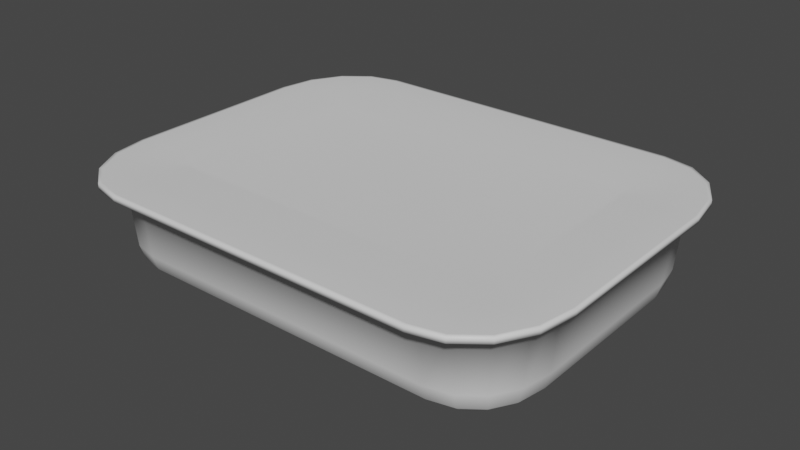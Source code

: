 # Source: Beef_Mince.blend  (saved by Blender 3.3.6; exported with 4.5.12 LTS)
import bpy
from mathutils import Matrix  # noqa: F401  (used for matrix-valued properties, if any)

bpy.ops.wm.read_factory_settings(use_empty=True)
scene = bpy.context.scene
scene.name = 'Scene'

# ---- collections
col_collection = bpy.data.collections.new('Collection'); scene.collection.children.link(col_collection)

# ---- materials (node trees are filled in below, after node groups)
mat_material = bpy.data.materials.new('Material')
mat_material.alpha_threshold = 0.0
mat_material.use_transparent_shadow = False
mat_material.roughness = 0.5
mat_material.line_color = (0.0, 0.0, 0.0, 1.0)

# ---- material node trees
mat_material.use_nodes = True; mat_material.node_tree.nodes.clear()
_N = mat_material.node_tree.nodes; _L = mat_material.node_tree.links
n0 = _N.new('ShaderNodeOutputMaterial'); n0.name = 'Material Output'; n0.location = (300, 300)
n1 = _N.new('ShaderNodeBsdfPrincipled'); n1.name = 'Principled BSDF'; n1.location = (10, 300)
n1.distribution = 'GGX'
n1.subsurface_method = 'RANDOM_WALK_SKIN'
n1.inputs[3].default_value = 1.45
n1.inputs[27].default_value = (0.0, 0.0, 0.0, 1.0)
n1.inputs[28].default_value = 1.0
_L.new(n1.outputs[0], n0.inputs[0])
n0.is_active_output = True

# ---- world
world_world = bpy.data.worlds.new('World'); scene.world = world_world
world_world.use_nodes = True; world_world.node_tree.nodes.clear()
_N = world_world.node_tree.nodes; _L = world_world.node_tree.links
n0 = _N.new('ShaderNodeOutputWorld'); n0.name = 'World Output'; n0.location = (300, 300)
n1 = _N.new('ShaderNodeBackground'); n1.name = 'Background'; n1.location = (10, 300)
n1.inputs[0].default_value = (0.05088, 0.05088, 0.05088, 1.0)
_L.new(n1.outputs[0], n0.inputs[0])
n0.is_active_output = True
world_world.color = (0.05088, 0.05088, 0.05088)
world_world.use_sun_shadow = False
world_world.sun_shadow_jitter_overblur = 0.0

# ---- meshes
me_cube = bpy.data.meshes.new('Cube')
me_cube.from_pydata([(0.9049, 0.4571, 0.2332), (0.8135, 0.5645, 0.2332), (0.894, 0.5214, 0.2332), (0.8837, 0.5396, 0.2332), (0.8682, 0.5517, 0.2332), (0.8631, 0.9273, 0.22), (1.224, 0.5029, 0.22), (1.006, 0.894, 0.22), (1.119, 0.8045, 0.22), (1.195, 0.6705, 0.22), (0.8135, -0.5645, 0.2332), (0.9049, -0.4571, 0.2332), (0.8682, -0.5517, 0.2332), (0.8837, -0.5396, 0.2332), (0.894, -0.5214, 0.2332), (1.224, -0.5029, 0.22), (0.8631, -0.9273, 0.22), (1.195, -0.6705, 0.22), (1.119, -0.8045, 0.22), (1.006, -0.894, 0.22), (-0.8135, 0.5645, 0.2332), (-0.9049, 0.4571, 0.2332), (-0.8682, 0.5517, 0.2332), (-0.8837, 0.5396, 0.2332), (-0.894, 0.5214, 0.2332), (-1.224, 0.5029, 0.22), (-0.8631, 0.9273, 0.22), (-1.195, 0.6705, 0.22), (-1.119, 0.8045, 0.22), (-1.006, 0.894, 0.22), (-0.9049, -0.4571, 0.2332), (-0.8135, -0.5645, 0.2332), (-0.894, -0.5214, 0.2332), (-0.8837, -0.5396, 0.2332), (-0.8682, -0.5517, 0.2332), (-0.8631, -0.9273, 0.22), (-1.224, -0.5029, 0.22), (-1.006, -0.894, 0.22), (-1.119, -0.8045, 0.22), (-1.195, -0.6705, 0.22), (1.243, 0.6913, 0.25), (1.275, 0.5, 0.25), (1.151, 0.8536, 0.25), (1.013, 0.9619, 0.25), (0.85, 1.0, 0.25), (-0.85, -1.0, 0.25), (-1.013, -0.9619, 0.25), (-1.151, -0.8536, 0.25), (-1.243, -0.6913, 0.25), (-1.275, -0.5, 0.25), (1.013, -0.9619, 0.25), (0.85, -1.0, 0.25), (1.151, -0.8536, 0.25), (1.243, -0.6913, 0.25), (1.275, -0.5, 0.25), (-1.013, 0.9619, 0.25), (-0.85, 1.0, 0.25), (-1.151, 0.8536, 0.25), (-1.243, 0.6913, 0.25), (-1.275, 0.5, 0.25), (1.089, 0.6164, 0.25), (1.112, 0.4811, 0.25), (1.033, 0.7151, 0.25), (0.9489, 0.781, 0.25), (0.8339, 0.8079, 0.25), (-0.8339, -0.8079, 0.25), (-0.9489, -0.781, 0.25), (-1.033, -0.7151, 0.25), (-1.089, -0.6164, 0.25), (-1.112, -0.4811, 0.25), (0.9489, -0.781, 0.25), (0.8339, -0.8079, 0.25), (1.033, -0.7151, 0.25), (1.089, -0.6164, 0.25), (1.112, -0.4811, 0.25), (-0.9489, 0.781, 0.25), (-0.8339, 0.8079, 0.25), (-1.033, 0.7151, 0.25), (-1.089, 0.6164, 0.25), (-1.112, 0.4811, 0.25), (1.275, 0.5, 0.22), (1.243, 0.6913, 0.22), (1.151, 0.8536, 0.22), (1.013, 0.9619, 0.22), (0.85, 1.0, 0.22), (-1.013, -0.9619, 0.22), (-0.85, -1.0, 0.22), (-1.151, -0.8536, 0.22), (-1.243, -0.6913, 0.22), (-1.275, -0.5, 0.22), (0.85, -1.0, 0.22), (1.013, -0.9619, 0.22), (1.151, -0.8536, 0.22), (1.243, -0.6913, 0.22), (1.275, -0.5, 0.22), (-0.85, 1.0, 0.22), (-1.013, 0.9619, 0.22), (-1.151, 0.8536, 0.22), (-1.243, 0.6913, 0.22), (-1.275, 0.5, 0.22), (1.19, 0.4726, 0.225), (1.162, 0.6301, 0.225), (1.088, 0.756, 0.225), (0.9776, 0.8401, 0.225), (0.8391, 0.8714, 0.225), (-0.9776, -0.8401, 0.225), (-0.8391, -0.8714, 0.225), (-1.088, -0.756, 0.225), (-1.162, -0.6301, 0.225), (-1.19, -0.4726, 0.225), (0.8391, -0.8714, 0.225), (0.9776, -0.8401, 0.225), (1.088, -0.756, 0.225), (1.162, -0.6301, 0.225), (1.19, -0.4726, 0.225), (-0.8391, 0.8714, 0.225), (-0.9776, 0.8401, 0.225), (-1.088, 0.756, 0.225), (-1.162, 0.6301, 0.225), (-1.19, 0.4726, 0.225), (1.16, 0.4608, -0.1125), (0.9894, 0.4403, -0.2732), (1.137, 0.458, -0.1928), (1.075, 0.4505, -0.2517), (0.9731, 0.5338, -0.2732), (1.133, 0.6144, -0.1125), (1.053, 0.5741, -0.2517), (1.112, 0.6036, -0.1928), (0.94, 0.5901, -0.2732), (1.061, 0.7371, -0.1125), (1.001, 0.6636, -0.2517), (1.045, 0.7174, -0.1928), (0.8884, 0.6293, -0.2732), (0.9532, 0.8191, -0.1125), (0.9208, 0.7242, -0.2517), (0.9445, 0.7937, -0.1928), (0.8019, 0.6489, -0.2732), (0.8181, 0.8496, -0.1125), (0.81, 0.7493, -0.2517), (0.8159, 0.8227, -0.1928), (-0.9532, -0.8191, -0.1125), (-0.8884, -0.6293, -0.2732), (-0.9445, -0.7937, -0.1928), (-0.9208, -0.7242, -0.2517), (-0.8019, -0.6489, -0.2732), (-0.8181, -0.8496, -0.1125), (-0.81, -0.7493, -0.2517), (-0.8159, -0.8227, -0.1928), (-1.061, -0.7371, -0.1125), (-0.94, -0.5901, -0.2732), (-1.045, -0.7174, -0.1928), (-1.001, -0.6636, -0.2517), (-1.133, -0.6144, -0.1125), (-0.9731, -0.5338, -0.2732), (-1.112, -0.6036, -0.1928), (-1.053, -0.5741, -0.2517), (-1.16, -0.4608, -0.1125), (-0.9894, -0.4403, -0.2732), (-1.137, -0.458, -0.1928), (-1.075, -0.4505, -0.2517), (0.8181, -0.8496, -0.1125), (0.8019, -0.6489, -0.2732), (0.8159, -0.8227, -0.1928), (0.81, -0.7493, -0.2517), (0.8884, -0.6293, -0.2732), (0.9532, -0.8191, -0.1125), (0.9208, -0.7242, -0.2517), (0.9445, -0.7937, -0.1928), (0.94, -0.5901, -0.2732), (1.061, -0.7371, -0.1125), (1.001, -0.6636, -0.2517), (1.045, -0.7174, -0.1928), (0.9731, -0.5338, -0.2732), (1.133, -0.6144, -0.1125), (1.053, -0.5741, -0.2517), (1.112, -0.6036, -0.1928), (0.9894, -0.4403, -0.2732), (1.16, -0.4608, -0.1125), (1.075, -0.4505, -0.2517), (1.137, -0.458, -0.1928), (-0.8181, 0.8496, -0.1125), (-0.8019, 0.6489, -0.2732), (-0.8159, 0.8227, -0.1928), (-0.81, 0.7493, -0.2517), (-0.8884, 0.6293, -0.2732), (-0.9532, 0.8191, -0.1125), (-0.9208, 0.7242, -0.2517), (-0.9445, 0.7937, -0.1928), (-0.94, 0.5901, -0.2732), (-1.061, 0.7371, -0.1125), (-1.001, 0.6636, -0.2517), (-1.045, 0.7174, -0.1928), (-0.9731, 0.5338, -0.2732), (-1.133, 0.6144, -0.1125), (-1.053, 0.5741, -0.2517), (-1.112, 0.6036, -0.1928), (-0.9894, 0.4403, -0.2732), (-1.16, 0.4608, -0.1125), (-1.075, 0.4505, -0.2517), (-1.137, 0.458, -0.1928), (1.227, 0.6838, 0.25), (1.259, 0.4981, 0.25), (1.139, 0.8397, 0.25), (1.006, 0.9438, 0.25), (0.8484, 0.9808, 0.25), (-0.8484, -0.9808, 0.25), (-1.006, -0.9438, 0.25), (-1.139, -0.8397, 0.25), (-1.227, -0.6838, 0.25), (-1.259, -0.4981, 0.25), (1.006, -0.9438, 0.25), (0.8484, -0.9808, 0.25), (1.139, -0.8397, 0.25), (1.227, -0.6838, 0.25), (1.259, -0.4981, 0.25), (-1.006, 0.9438, 0.25), (-0.8484, 0.9808, 0.25), (-1.139, 0.8397, 0.25), (-1.227, 0.6838, 0.25), (-1.259, 0.4981, 0.25), (1.23, 0.5025, 0.22), (1.201, 0.6731, 0.22), (1.123, 0.8106, 0.22), (1.006, 0.9025, 0.22), (0.8614, 0.9364, 0.22), (-1.006, -0.9025, 0.22), (-0.8614, -0.9364, 0.22), (-1.123, -0.8106, 0.22), (-1.201, -0.6731, 0.22), (-1.23, -0.5025, 0.22), (0.8614, -0.9364, 0.22), (1.006, -0.9025, 0.22), (1.123, -0.8106, 0.22), (1.201, -0.6731, 0.22), (1.23, -0.5025, 0.22), (-0.8614, 0.9364, 0.22), (-1.006, 0.9025, 0.22), (-1.123, 0.8106, 0.22), (-1.201, 0.6731, 0.22), (-1.23, 0.5025, 0.22)], [], [(27, 28, 117, 118), (89, 49, 59, 99), (90, 51, 45, 86), (0, 2, 3, 4, 1, 20, 22, 23, 24, 21, 30, 32, 33, 34, 31, 10, 12, 13, 14, 11), (80, 41, 54, 94), (41, 80, 81, 40), (40, 81, 82, 42), (42, 82, 83, 43), (43, 83, 84, 44), (86, 45, 46, 85), (85, 46, 47, 87), (87, 47, 48, 88), (88, 48, 49, 89), (51, 90, 91, 50), (50, 91, 92, 52), (52, 92, 93, 53), (53, 93, 94, 54), (56, 95, 96, 55), (55, 96, 97, 57), (57, 97, 98, 58), (58, 98, 99, 59), (95, 56, 44, 84), (200, 201, 41, 40), (202, 200, 40, 42), (203, 202, 42, 43), (204, 203, 43, 44), (205, 206, 46, 45), (206, 207, 47, 46), (207, 208, 48, 47), (208, 209, 49, 48), (210, 211, 51, 50), (212, 210, 50, 52), (213, 212, 52, 53), (214, 213, 53, 54), (215, 216, 56, 55), (217, 215, 55, 57), (218, 217, 57, 58), (219, 218, 58, 59), (216, 204, 44, 56), (201, 214, 54, 41), (209, 219, 59, 49), (211, 205, 45, 51), (2, 0, 61, 60), (3, 2, 60, 62), (4, 3, 62, 63), (1, 4, 63, 64), (31, 34, 66, 65), (34, 33, 67, 66), (33, 32, 68, 67), (32, 30, 69, 68), (12, 10, 71, 70), (13, 12, 70, 72), (14, 13, 72, 73), (11, 14, 73, 74), (22, 20, 76, 75), (23, 22, 75, 77), (24, 23, 77, 78), (21, 24, 78, 79), (20, 1, 64, 76), (0, 11, 74, 61), (30, 21, 79, 69), (10, 31, 65, 71), (220, 221, 81, 80), (221, 222, 82, 81), (222, 223, 83, 82), (223, 224, 84, 83), (225, 226, 86, 85), (227, 225, 85, 87), (228, 227, 87, 88), (229, 228, 88, 89), (230, 231, 91, 90), (231, 232, 92, 91), (232, 233, 93, 92), (233, 234, 94, 93), (235, 236, 96, 95), (236, 237, 97, 96), (237, 238, 98, 97), (238, 239, 99, 98), (224, 235, 95, 84), (234, 220, 80, 94), (239, 229, 89, 99), (226, 230, 90, 86), (109, 119, 197, 156), (39, 36, 109, 108), (9, 6, 100, 101), (25, 27, 118, 119), (19, 16, 110, 111), (8, 9, 101, 102), (26, 5, 104, 115), (18, 19, 111, 112), (7, 8, 102, 103), (6, 15, 114, 100), (17, 18, 112, 113), (5, 7, 103, 104), (36, 25, 119, 109), (15, 17, 113, 114), (35, 37, 105, 106), (16, 35, 106, 110), (29, 26, 115, 116), (37, 38, 107, 105), (28, 29, 116, 117), (38, 39, 108, 107), (100, 114, 177, 120), (196, 192, 188, 184, 181, 136, 132, 128, 124, 121, 176, 172, 168, 164, 161, 144, 141, 149, 153, 157), (112, 111, 165, 169), (103, 102, 129, 133), (106, 105, 140, 145), (113, 112, 169, 173), (104, 103, 133, 137), (102, 101, 125, 129), (114, 113, 173, 177), (115, 104, 137, 180), (111, 110, 160, 165), (116, 115, 180, 185), (105, 107, 148, 140), (107, 108, 152, 148), (117, 116, 185, 189), (110, 106, 145, 160), (118, 117, 189, 193), (108, 109, 156, 152), (119, 118, 193, 197), (121, 124, 126, 123), (123, 126, 127, 122), (122, 127, 125, 120), (124, 128, 130, 126), (126, 130, 131, 127), (127, 131, 129, 125), (128, 132, 134, 130), (130, 134, 135, 131), (131, 135, 133, 129), (132, 136, 138, 134), (134, 138, 139, 135), (135, 139, 137, 133), (141, 144, 146, 143), (143, 146, 147, 142), (142, 147, 145, 140), (149, 141, 143, 151), (151, 143, 142, 150), (150, 142, 140, 148), (153, 149, 151, 155), (155, 151, 150, 154), (154, 150, 148, 152), (157, 153, 155, 159), (159, 155, 154, 158), (158, 154, 152, 156), (161, 164, 166, 163), (163, 166, 167, 162), (162, 167, 165, 160), (164, 168, 170, 166), (166, 170, 171, 167), (167, 171, 169, 165), (168, 172, 174, 170), (170, 174, 175, 171), (171, 175, 173, 169), (172, 176, 178, 174), (174, 178, 179, 175), (175, 179, 177, 173), (181, 184, 186, 183), (183, 186, 187, 182), (182, 187, 185, 180), (184, 188, 190, 186), (186, 190, 191, 187), (187, 191, 189, 185), (188, 192, 194, 190), (190, 194, 195, 191), (191, 195, 193, 189), (192, 196, 198, 194), (194, 198, 199, 195), (195, 199, 197, 193), (136, 181, 183, 138), (138, 183, 182, 139), (139, 182, 180, 137), (176, 121, 123, 178), (178, 123, 122, 179), (179, 122, 120, 177), (156, 197, 199, 158), (158, 199, 198, 159), (159, 198, 196, 157), (160, 145, 147, 162), (162, 147, 146, 163), (163, 146, 144, 161), (101, 100, 120, 125), (71, 65, 205, 211), (69, 79, 219, 209), (61, 74, 214, 201), (76, 64, 204, 216), (79, 78, 218, 219), (78, 77, 217, 218), (77, 75, 215, 217), (75, 76, 216, 215), (74, 73, 213, 214), (73, 72, 212, 213), (72, 70, 210, 212), (70, 71, 211, 210), (68, 69, 209, 208), (67, 68, 208, 207), (66, 67, 207, 206), (65, 66, 206, 205), (64, 63, 203, 204), (63, 62, 202, 203), (62, 60, 200, 202), (60, 61, 201, 200), (35, 16, 230, 226), (25, 36, 229, 239), (15, 6, 220, 234), (5, 26, 235, 224), (27, 25, 239, 238), (28, 27, 238, 237), (29, 28, 237, 236), (26, 29, 236, 235), (17, 15, 234, 233), (18, 17, 233, 232), (19, 18, 232, 231), (16, 19, 231, 230), (36, 39, 228, 229), (39, 38, 227, 228), (38, 37, 225, 227), (37, 35, 226, 225), (7, 5, 224, 223), (8, 7, 223, 222), (9, 8, 222, 221), (6, 9, 221, 220)])
me_cube.polygons.foreach_set('use_smooth', [True] * 222)
_uv = me_cube.uv_layers.new(name='UVMap')
_uv.uv.foreach_set('vector', [0.1357, 0.5432, 0.1429, 0.5269, 0.1429, 0.5269, 0.1357, 0.5432, 0.375, 0.0625, 0.625, 0.0625, 0.625, 0.1875, 0.375, 0.1875, 0.375, 0.7917, 0.625, 0.7917, 0.625, 0.9583, 0.375, 0.9583, 0.6613, 0.5679, 0.6624, 0.5598, 0.6634, 0.5576, 0.6649, 0.556, 0.6702, 0.5544, 0.8298, 0.5544, 0.8351, 0.556, 0.8366, 0.5576, 0.8376, 0.5598, 0.8387, 0.5679, 0.8387, 0.6821, 0.8376, 0.6902, 0.8366, 0.6924, 0.8351, 0.694, 0.8298, 0.6956, 0.6702, 0.6956, 0.6649, 0.694, 0.6634, 0.6924, 0.6624, 0.6902, 0.6613, 0.6821, 0.375, 0.5625, 0.625, 0.5625, 0.625, 0.6875, 0.375, 0.6875, 0.625, 0.5625, 0.375, 0.5625, 0.375, 0.5386, 0.625, 0.5386, 0.625, 0.5386, 0.375, 0.5386, 0.375, 0.5, 0.625, 0.5, 0.625, 0.5, 0.375, 0.5, 0.375, 0.4743, 0.625, 0.4743, 0.625, 0.4743, 0.375, 0.4743, 0.375, 0.4583, 0.625, 0.4583, 0.375, 0.9583, 0.625, 0.9583, 0.625, 0.9743, 0.375, 0.9743, 0.375, 0.9743, 0.625, 0.9743, 0.625, 1.0, 0.375, 1.0, 0.375, 0.0, 0.625, 0.0, 0.625, 0.03858, 0.375, 0.03858, 0.375, 0.03858, 0.625, 0.03858, 0.625, 0.0625, 0.375, 0.0625, 0.625, 0.7917, 0.375, 0.7917, 0.375, 0.7757, 0.625, 0.7757, 0.625, 0.7757, 0.375, 0.7757, 0.375, 0.75, 0.625, 0.75, 0.625, 0.75, 0.375, 0.75, 0.375, 0.7114, 0.625, 0.7114, 0.625, 0.7114, 0.375, 0.7114, 0.375, 0.6875, 0.625, 0.6875, 0.625, 0.2917, 0.375, 0.2917, 0.375, 0.2757, 0.625, 0.2757, 0.625, 0.2757, 0.375, 0.2757, 0.375, 0.25, 0.625, 0.25, 0.625, 0.25, 0.375, 0.25, 0.375, 0.2114, 0.625, 0.2114, 0.625, 0.2114, 0.375, 0.2114, 0.375, 0.1875, 0.625, 0.1875, 0.375, 0.2917, 0.625, 0.2917, 0.625, 0.4583, 0.375, 0.4583, 0.6297, 0.5395, 0.6266, 0.5627, 0.625, 0.5625, 0.6282, 0.5386, 0.6384, 0.52, 0.6297, 0.5395, 0.6282, 0.5386, 0.6372, 0.5183, 0.6513, 0.507, 0.6384, 0.52, 0.6372, 0.5183, 0.6507, 0.5048, 0.6668, 0.5024, 0.6513, 0.507, 0.6507, 0.5048, 0.6667, 0.5, 0.8332, 0.7476, 0.8487, 0.743, 0.8493, 0.7452, 0.8333, 0.75, 0.8487, 0.743, 0.8616, 0.73, 0.8628, 0.7317, 0.8493, 0.7452, 0.8616, 0.73, 0.8703, 0.7105, 0.8718, 0.7114, 0.8628, 0.7317, 0.8703, 0.7105, 0.8734, 0.6873, 0.875, 0.6875, 0.8718, 0.7114, 0.6513, 0.743, 0.6668, 0.7476, 0.6667, 0.75, 0.6507, 0.7452, 0.6384, 0.73, 0.6513, 0.743, 0.6507, 0.7452, 0.6372, 0.7317, 0.6297, 0.7105, 0.6384, 0.73, 0.6372, 0.7317, 0.6282, 0.7114, 0.6266, 0.6873, 0.6297, 0.7105, 0.6282, 0.7114, 0.625, 0.6875, 0.8487, 0.507, 0.8332, 0.5024, 0.8333, 0.5, 0.8493, 0.5048, 0.8616, 0.52, 0.8487, 0.507, 0.8493, 0.5048, 0.8628, 0.5183, 0.8703, 0.5395, 0.8616, 0.52, 0.8628, 0.5183, 0.8718, 0.5386, 0.8734, 0.5627, 0.8703, 0.5395, 0.8718, 0.5386, 0.875, 0.5625, 0.8332, 0.5024, 0.6668, 0.5024, 0.6667, 0.5, 0.8333, 0.5, 0.6266, 0.5627, 0.6266, 0.6873, 0.625, 0.6875, 0.625, 0.5625, 0.8734, 0.6873, 0.8734, 0.5627, 0.875, 0.5625, 0.875, 0.6875, 0.6668, 0.7476, 0.8332, 0.7476, 0.8333, 0.75, 0.6667, 0.75, 0.6624, 0.5598, 0.6613, 0.5679, 0.641, 0.5649, 0.6433, 0.548, 0.6634, 0.5576, 0.6624, 0.5598, 0.6433, 0.548, 0.6487, 0.5356, 0.6649, 0.556, 0.6634, 0.5576, 0.6487, 0.5356, 0.657, 0.5274, 0.6702, 0.5544, 0.6649, 0.556, 0.657, 0.5274, 0.6682, 0.524, 0.8298, 0.6956, 0.8351, 0.694, 0.843, 0.7226, 0.8318, 0.726, 0.8351, 0.694, 0.8366, 0.6924, 0.8513, 0.7144, 0.843, 0.7226, 0.8366, 0.6924, 0.8376, 0.6902, 0.8567, 0.702, 0.8513, 0.7144, 0.8376, 0.6902, 0.8387, 0.6821, 0.859, 0.6851, 0.8567, 0.702, 0.6649, 0.694, 0.6702, 0.6956, 0.6682, 0.726, 0.657, 0.7226, 0.6634, 0.6924, 0.6649, 0.694, 0.657, 0.7226, 0.6487, 0.7144, 0.6624, 0.6902, 0.6634, 0.6924, 0.6487, 0.7144, 0.6433, 0.702, 0.6613, 0.6821, 0.6624, 0.6902, 0.6433, 0.702, 0.641, 0.6851, 0.8351, 0.556, 0.8298, 0.5544, 0.8318, 0.524, 0.843, 0.5274, 0.8366, 0.5576, 0.8351, 0.556, 0.843, 0.5274, 0.8513, 0.5356, 0.8376, 0.5598, 0.8366, 0.5576, 0.8513, 0.5356, 0.8567, 0.548, 0.8387, 0.5679, 0.8376, 0.5598, 0.8567, 0.548, 0.859, 0.5649, 0.8298, 0.5544, 0.6702, 0.5544, 0.6682, 0.524, 0.8318, 0.524, 0.6613, 0.5679, 0.6613, 0.6821, 0.641, 0.6851, 0.641, 0.5649, 0.8387, 0.6821, 0.8387, 0.5679, 0.859, 0.5649, 0.859, 0.6851, 0.6702, 0.6956, 0.8298, 0.6956, 0.8318, 0.726, 0.6682, 0.726, 0.3681, 0.5635, 0.3653, 0.5426, 0.3718, 0.5386, 0.375, 0.5625, 0.3653, 0.5426, 0.3578, 0.5258, 0.3628, 0.5183, 0.3718, 0.5386, 0.3578, 0.5258, 0.3466, 0.5146, 0.3493, 0.5048, 0.3628, 0.5183, 0.3466, 0.5146, 0.3326, 0.5104, 0.3333, 0.5, 0.3493, 0.5048, 0.1534, 0.7354, 0.1674, 0.7396, 0.1667, 0.75, 0.1507, 0.7452, 0.1422, 0.7242, 0.1534, 0.7354, 0.1507, 0.7452, 0.1372, 0.7317, 0.1347, 0.7074, 0.1422, 0.7242, 0.1372, 0.7317, 0.1282, 0.7114, 0.1319, 0.6865, 0.1347, 0.7074, 0.1282, 0.7114, 0.125, 0.6875, 0.3326, 0.7396, 0.3466, 0.7354, 0.3493, 0.7452, 0.3333, 0.75, 0.3466, 0.7354, 0.3578, 0.7242, 0.3628, 0.7317, 0.3493, 0.7452, 0.3578, 0.7242, 0.3653, 0.7074, 0.3718, 0.7114, 0.3628, 0.7317, 0.3653, 0.7074, 0.3681, 0.6865, 0.375, 0.6875, 0.3718, 0.7114, 0.1674, 0.5104, 0.1534, 0.5146, 0.1507, 0.5048, 0.1667, 0.5, 0.1534, 0.5146, 0.1422, 0.5258, 0.1372, 0.5183, 0.1507, 0.5048, 0.1422, 0.5258, 0.1347, 0.5426, 0.1282, 0.5386, 0.1372, 0.5183, 0.1347, 0.5426, 0.1319, 0.5635, 0.125, 0.5625, 0.1282, 0.5386, 0.3326, 0.5104, 0.1674, 0.5104, 0.1667, 0.5, 0.3333, 0.5, 0.3681, 0.6865, 0.3681, 0.5635, 0.375, 0.5625, 0.375, 0.6875, 0.1319, 0.5635, 0.1319, 0.6865, 0.125, 0.6875, 0.125, 0.5625, 0.1674, 0.7396, 0.3326, 0.7396, 0.3333, 0.75, 0.1667, 0.75, 0.1329, 0.6863, 0.1329, 0.5637, 0.1329, 0.5637, 0.1329, 0.6863, 0.1357, 0.7068, 0.1329, 0.6863, 0.1329, 0.6863, 0.1357, 0.7068, 0.3643, 0.5432, 0.3671, 0.5637, 0.3671, 0.5637, 0.3643, 0.5432, 0.1329, 0.5637, 0.1357, 0.5432, 0.1357, 0.5432, 0.1329, 0.5637, 0.3462, 0.734, 0.3326, 0.7381, 0.3326, 0.7381, 0.3462, 0.734, 0.3571, 0.5269, 0.3643, 0.5432, 0.3643, 0.5432, 0.3571, 0.5269, 0.1674, 0.5119, 0.3326, 0.5119, 0.3326, 0.5119, 0.1674, 0.5119, 0.3571, 0.7231, 0.3462, 0.734, 0.3462, 0.734, 0.3571, 0.7231, 0.3462, 0.516, 0.3571, 0.5269, 0.3571, 0.5269, 0.3462, 0.516, 0.3671, 0.5637, 0.3671, 0.6863, 0.3671, 0.6863, 0.3671, 0.5637, 0.3643, 0.7068, 0.3571, 0.7231, 0.3571, 0.7231, 0.3643, 0.7068, 0.3326, 0.5119, 0.3462, 0.516, 0.3462, 0.516, 0.3326, 0.5119, 0.1329, 0.6863, 0.1329, 0.5637, 0.1329, 0.5637, 0.1329, 0.6863, 0.3671, 0.6863, 0.3643, 0.7068, 0.3643, 0.7068, 0.3671, 0.6863, 0.1674, 0.7381, 0.1538, 0.734, 0.1538, 0.734, 0.1674, 0.7381, 0.3326, 0.7381, 0.1674, 0.7381, 0.1674, 0.7381, 0.3326, 0.7381, 0.1538, 0.516, 0.1674, 0.5119, 0.1674, 0.5119, 0.1538, 0.516, 0.1538, 0.734, 0.1429, 0.7231, 0.1429, 0.7231, 0.1538, 0.734, 0.1429, 0.5269, 0.1538, 0.516, 0.1538, 0.516, 0.1429, 0.5269, 0.1429, 0.7231, 0.1357, 0.7068, 0.1357, 0.7068, 0.1429, 0.7231, 0.3671, 0.5637, 0.3671, 0.6863, 0.3671, 0.6863, 0.3671, 0.5637, 0.1502, 0.5664, 0.1518, 0.5539, 0.1551, 0.5465, 0.1604, 0.5412, 0.1691, 0.5386, 0.3309, 0.5386, 0.3396, 0.5412, 0.3449, 0.5465, 0.3482, 0.5539, 0.3498, 0.5664, 0.3498, 0.6836, 0.3482, 0.6961, 0.3449, 0.7035, 0.3396, 0.7088, 0.3309, 0.7114, 0.1691, 0.7114, 0.1604, 0.7088, 0.1551, 0.7035, 0.1518, 0.6961, 0.1502, 0.6836, 0.3571, 0.7231, 0.3462, 0.734, 0.3462, 0.734, 0.3571, 0.7231, 0.3462, 0.516, 0.3571, 0.5269, 0.3571, 0.5269, 0.3462, 0.516, 0.1674, 0.7381, 0.1538, 0.734, 0.1538, 0.734, 0.1674, 0.7381, 0.3643, 0.7068, 0.3571, 0.7231, 0.3571, 0.7231, 0.3643, 0.7068, 0.3326, 0.5119, 0.3462, 0.516, 0.3462, 0.516, 0.3326, 0.5119, 0.3571, 0.5269, 0.3643, 0.5432, 0.3643, 0.5432, 0.3571, 0.5269, 0.3671, 0.6863, 0.3643, 0.7068, 0.3643, 0.7068, 0.3671, 0.6863, 0.1674, 0.5119, 0.3326, 0.5119, 0.3326, 0.5119, 0.1674, 0.5119, 0.3462, 0.734, 0.3326, 0.7381, 0.3326, 0.7381, 0.3462, 0.734, 0.1538, 0.516, 0.1674, 0.5119, 0.1674, 0.5119, 0.1538, 0.516, 0.1538, 0.734, 0.1429, 0.7231, 0.1429, 0.7231, 0.1538, 0.734, 0.1429, 0.7231, 0.1357, 0.7068, 0.1357, 0.7068, 0.1429, 0.7231, 0.1429, 0.5269, 0.1538, 0.516, 0.1538, 0.516, 0.1429, 0.5269, 0.3326, 0.7381, 0.1674, 0.7381, 0.1674, 0.7381, 0.3326, 0.7381, 0.1357, 0.5432, 0.1429, 0.5269, 0.1429, 0.5269, 0.1357, 0.5432, 0.1357, 0.7068, 0.1329, 0.6863, 0.1329, 0.6863, 0.1357, 0.7068, 0.1329, 0.5637, 0.1357, 0.5432, 0.1357, 0.5432, 0.1329, 0.5637, 0.3498, 0.5664, 0.3482, 0.5539, 0.3563, 0.5486, 0.3584, 0.565, 0.3584, 0.565, 0.3563, 0.5486, 0.3643, 0.5433, 0.367, 0.5637, 0.367, 0.5637, 0.3643, 0.5433, 0.3643, 0.5432, 0.3671, 0.5637, 0.3482, 0.5539, 0.3449, 0.5465, 0.351, 0.5367, 0.3563, 0.5486, 0.3563, 0.5486, 0.351, 0.5367, 0.357, 0.527, 0.3643, 0.5433, 0.3643, 0.5433, 0.357, 0.527, 0.3571, 0.5269, 0.3643, 0.5432, 0.3449, 0.5465, 0.3396, 0.5412, 0.3429, 0.5286, 0.351, 0.5367, 0.351, 0.5367, 0.3429, 0.5286, 0.3461, 0.5161, 0.357, 0.527, 0.357, 0.527, 0.3461, 0.5161, 0.3462, 0.516, 0.3571, 0.5269, 0.3396, 0.5412, 0.3309, 0.5386, 0.3317, 0.5253, 0.3429, 0.5286, 0.3429, 0.5286, 0.3317, 0.5253, 0.3325, 0.5119, 0.3461, 0.5161, 0.3461, 0.5161, 0.3325, 0.5119, 0.3326, 0.5119, 0.3462, 0.516, 0.1604, 0.7088, 0.1691, 0.7114, 0.1683, 0.7247, 0.1571, 0.7214, 0.1571, 0.7214, 0.1683, 0.7247, 0.1675, 0.7381, 0.1539, 0.7339, 0.1539, 0.7339, 0.1675, 0.7381, 0.1674, 0.7381, 0.1538, 0.734, 0.1551, 0.7035, 0.1604, 0.7088, 0.1571, 0.7214, 0.149, 0.7133, 0.149, 0.7133, 0.1571, 0.7214, 0.1539, 0.7339, 0.143, 0.723, 0.143, 0.723, 0.1539, 0.7339, 0.1538, 0.734, 0.1429, 0.7231, 0.1518, 0.6961, 0.1551, 0.7035, 0.149, 0.7133, 0.1437, 0.7014, 0.1437, 0.7014, 0.149, 0.7133, 0.143, 0.723, 0.1357, 0.7067, 0.1357, 0.7067, 0.143, 0.723, 0.1429, 0.7231, 0.1357, 0.7068, 0.1502, 0.6836, 0.1518, 0.6961, 0.1437, 0.7014, 0.1416, 0.685, 0.1416, 0.685, 0.1437, 0.7014, 0.1357, 0.7067, 0.133, 0.6863, 0.133, 0.6863, 0.1357, 0.7067, 0.1357, 0.7068, 0.1329, 0.6863, 0.3309, 0.7114, 0.3396, 0.7088, 0.3429, 0.7214, 0.3317, 0.7247, 0.3317, 0.7247, 0.3429, 0.7214, 0.3461, 0.7339, 0.3325, 0.7381, 0.3325, 0.7381, 0.3461, 0.7339, 0.3462, 0.734, 0.3326, 0.7381, 0.3396, 0.7088, 0.3449, 0.7035, 0.351, 0.7133, 0.3429, 0.7214, 0.3429, 0.7214, 0.351, 0.7133, 0.357, 0.723, 0.3461, 0.7339, 0.3461, 0.7339, 0.357, 0.723, 0.3571, 0.7231, 0.3462, 0.734, 0.3449, 0.7035, 0.3482, 0.6961, 0.3563, 0.7014, 0.351, 0.7133, 0.351, 0.7133, 0.3563, 0.7014, 0.3643, 0.7067, 0.357, 0.723, 0.357, 0.723, 0.3643, 0.7067, 0.3643, 0.7068, 0.3571, 0.7231, 0.3482, 0.6961, 0.3498, 0.6836, 0.3584, 0.685, 0.3563, 0.7014, 0.3563, 0.7014, 0.3584, 0.685, 0.367, 0.6863, 0.3643, 0.7067, 0.3643, 0.7067, 0.367, 0.6863, 0.3671, 0.6863, 0.3643, 0.7068, 0.1691, 0.5386, 0.1604, 0.5412, 0.1571, 0.5286, 0.1683, 0.5253, 0.1683, 0.5253, 0.1571, 0.5286, 0.1539, 0.5161, 0.1675, 0.5119, 0.1675, 0.5119, 0.1539, 0.5161, 0.1538, 0.516, 0.1674, 0.5119, 0.1604, 0.5412, 0.1551, 0.5465, 0.149, 0.5367, 0.1571, 0.5286, 0.1571, 0.5286, 0.149, 0.5367, 0.143, 0.527, 0.1539, 0.5161, 0.1539, 0.5161, 0.143, 0.527, 0.1429, 0.5269, 0.1538, 0.516, 0.1551, 0.5465, 0.1518, 0.5539, 0.1437, 0.5486, 0.149, 0.5367, 0.149, 0.5367, 0.1437, 0.5486, 0.1357, 0.5433, 0.143, 0.527, 0.143, 0.527, 0.1357, 0.5433, 0.1357, 0.5432, 0.1429, 0.5269, 0.1518, 0.5539, 0.1502, 0.5664, 0.1416, 0.565, 0.1437, 0.5486, 0.1437, 0.5486, 0.1416, 0.565, 0.133, 0.5637, 0.1357, 0.5433, 0.1357, 0.5433, 0.133, 0.5637, 0.1329, 0.5637, 0.1357, 0.5432, 0.3309, 0.5386, 0.1691, 0.5386, 0.1683, 0.5253, 0.3317, 0.5253, 0.3317, 0.5253, 0.1683, 0.5253, 0.1675, 0.5119, 0.3325, 0.5119, 0.3325, 0.5119, 0.1675, 0.5119, 0.1674, 0.5119, 0.3326, 0.5119, 0.3498, 0.6836, 0.3498, 0.5664, 0.3584, 0.565, 0.3584, 0.685, 0.3584, 0.685, 0.3584, 0.565, 0.367, 0.5637, 0.367, 0.6863, 0.367, 0.6863, 0.367, 0.5637, 0.3671, 0.5637, 0.3671, 0.6863, 0.1329, 0.6863, 0.1329, 0.5637, 0.133, 0.5637, 0.133, 0.6863, 0.133, 0.6863, 0.133, 0.5637, 0.1416, 0.565, 0.1416, 0.685, 0.1416, 0.685, 0.1416, 0.565, 0.1502, 0.5664, 0.1502, 0.6836, 0.3326, 0.7381, 0.1674, 0.7381, 0.1675, 0.7381, 0.3325, 0.7381, 0.3325, 0.7381, 0.1675, 0.7381, 0.1683, 0.7247, 0.3317, 0.7247, 0.3317, 0.7247, 0.1683, 0.7247, 0.1691, 0.7114, 0.3309, 0.7114, 0.3643, 0.5432, 0.3671, 0.5637, 0.3671, 0.5637, 0.3643, 0.5432, 0.6682, 0.726, 0.8318, 0.726, 0.8332, 0.7476, 0.6668, 0.7476, 0.859, 0.6851, 0.859, 0.5649, 0.8734, 0.5627, 0.8734, 0.6873, 0.641, 0.5649, 0.641, 0.6851, 0.6266, 0.6873, 0.6266, 0.5627, 0.8318, 0.524, 0.6682, 0.524, 0.6668, 0.5024, 0.8332, 0.5024, 0.859, 0.5649, 0.8567, 0.548, 0.8703, 0.5395, 0.8734, 0.5627, 0.8567, 0.548, 0.8513, 0.5356, 0.8616, 0.52, 0.8703, 0.5395, 0.8513, 0.5356, 0.843, 0.5274, 0.8487, 0.507, 0.8616, 0.52, 0.843, 0.5274, 0.8318, 0.524, 0.8332, 0.5024, 0.8487, 0.507, 0.641, 0.6851, 0.6433, 0.702, 0.6297, 0.7105, 0.6266, 0.6873, 0.6433, 0.702, 0.6487, 0.7144, 0.6384, 0.73, 0.6297, 0.7105, 0.6487, 0.7144, 0.657, 0.7226, 0.6513, 0.743, 0.6384, 0.73, 0.657, 0.7226, 0.6682, 0.726, 0.6668, 0.7476, 0.6513, 0.743, 0.8567, 0.702, 0.859, 0.6851, 0.8734, 0.6873, 0.8703, 0.7105, 0.8513, 0.7144, 0.8567, 0.702, 0.8703, 0.7105, 0.8616, 0.73, 0.843, 0.7226, 0.8513, 0.7144, 0.8616, 0.73, 0.8487, 0.743, 0.8318, 0.726, 0.843, 0.7226, 0.8487, 0.743, 0.8332, 0.7476, 0.6682, 0.524, 0.657, 0.5274, 0.6513, 0.507, 0.6668, 0.5024, 0.657, 0.5274, 0.6487, 0.5356, 0.6384, 0.52, 0.6513, 0.507, 0.6487, 0.5356, 0.6433, 0.548, 0.6297, 0.5395, 0.6384, 0.52, 0.6433, 0.548, 0.641, 0.5649, 0.6266, 0.5627, 0.6297, 0.5395, 0.1674, 0.7381, 0.3326, 0.7381, 0.3326, 0.7396, 0.1674, 0.7396, 0.1329, 0.5637, 0.1329, 0.6863, 0.1319, 0.6865, 0.1319, 0.5635, 0.3671, 0.6863, 0.3671, 0.5637, 0.3681, 0.5635, 0.3681, 0.6865, 0.3326, 0.5119, 0.1674, 0.5119, 0.1674, 0.5104, 0.3326, 0.5104, 0.1357, 0.5432, 0.1329, 0.5637, 0.1319, 0.5635, 0.1347, 0.5426, 0.1429, 0.5269, 0.1357, 0.5432, 0.1347, 0.5426, 0.1422, 0.5258, 0.1538, 0.516, 0.1429, 0.5269, 0.1422, 0.5258, 0.1534, 0.5146, 0.1674, 0.5119, 0.1538, 0.516, 0.1534, 0.5146, 0.1674, 0.5104, 0.3643, 0.7068, 0.3671, 0.6863, 0.3681, 0.6865, 0.3653, 0.7074, 0.3571, 0.7231, 0.3643, 0.7068, 0.3653, 0.7074, 0.3578, 0.7242, 0.3462, 0.734, 0.3571, 0.7231, 0.3578, 0.7242, 0.3466, 0.7354, 0.3326, 0.7381, 0.3462, 0.734, 0.3466, 0.7354, 0.3326, 0.7396, 0.1329, 0.6863, 0.1357, 0.7068, 0.1347, 0.7074, 0.1319, 0.6865, 0.1357, 0.7068, 0.1429, 0.7231, 0.1422, 0.7242, 0.1347, 0.7074, 0.1429, 0.7231, 0.1538, 0.734, 0.1534, 0.7354, 0.1422, 0.7242, 0.1538, 0.734, 0.1674, 0.7381, 0.1674, 0.7396, 0.1534, 0.7354, 0.3462, 0.516, 0.3326, 0.5119, 0.3326, 0.5104, 0.3466, 0.5146, 0.3571, 0.5269, 0.3462, 0.516, 0.3466, 0.5146, 0.3578, 0.5258, 0.3643, 0.5432, 0.3571, 0.5269, 0.3578, 0.5258, 0.3653, 0.5426, 0.3671, 0.5637, 0.3643, 0.5432, 0.3653, 0.5426, 0.3681, 0.5635])
me_cube.materials.append(mat_material)
me_cube.use_mirror_vertex_groups = False
me_cube.update()

# ---- objects
ob_cube = bpy.data.objects.new('Cube', me_cube)

# ---- transforms, parenting, visibility, modifiers, constraints
ob_cube.location = (0.0, 0.0, 0.0)
ob_cube.lock_rotations_4d = False
ob_cube.empty_display_type = 'ARROWS'
ob_cube.lineart.crease_threshold = 0.0

# ---- collection membership
col_collection.objects.link(ob_cube)

# ---- scene / render settings (as saved in the file)
scene.frame_start = 1; scene.frame_end = 250; scene.frame_set(1)
scene.render.engine = 'BLENDER_EEVEE_NEXT'
scene.cycles.sampling_pattern = 'TABULATED_SOBOL'
scene.cycles.use_light_tree = False
scene.view_settings.view_transform = 'Filmic'
bpy.context.view_layer.update()

# ---- added for rendering (the .blend has no active camera and no usable light): camera, sun
cam_auto = bpy.data.cameras.new('AutoCamera')
cam_auto.lens = 50.0
cam_auto.sensor_width = 36.0
cam_auto.clip_end = 1000.0
ob_auto_camera = bpy.data.objects.new('AutoCamera', cam_auto)
scene.collection.objects.link(ob_auto_camera)
ob_auto_camera.location = (3.03725, -3.6447, 2.41821)
ob_auto_camera.rotation_euler = (1.09748, -7.21219e-08, 0.694738)
scene.camera = ob_auto_camera
light_auto_sun = bpy.data.lights.new('AutoSun', 'SUN')
light_auto_sun.energy = 3.0
light_auto_sun.angle = 0.0523599
ob_auto_sun = bpy.data.objects.new('AutoSun', light_auto_sun)
scene.collection.objects.link(ob_auto_sun)
ob_auto_sun.rotation_euler = (0.872665, 0.174533, 0.523599)
bpy.context.view_layer.update()
